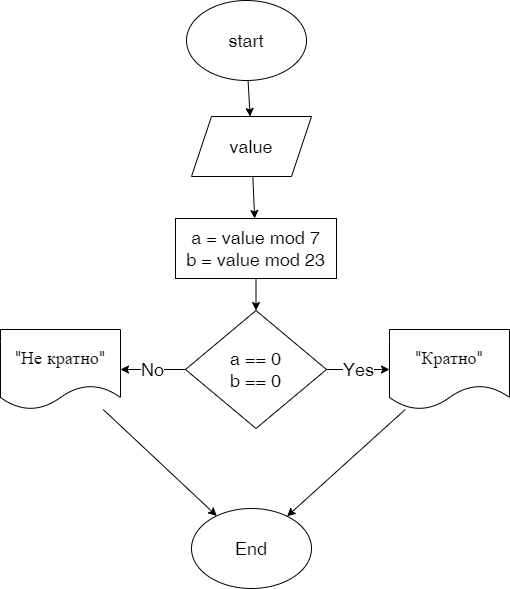

The diagram above was exported from draw.io. Its source (the exported page's mxGraphModel, read from the mxfile embedded in the PNG):
<mxGraphModel dx="906" dy="536" grid="0" gridSize="10" guides="1" tooltips="1" connect="1" arrows="1" fold="1" page="0" pageScale="1" pageWidth="850" pageHeight="1100" math="0" shadow="0">
  <root>
    <mxCell id="0" />
    <mxCell id="1" parent="0" />
    <mxCell id="4" value="" style="edgeStyle=none;html=1;fontSize=18;" edge="1" parent="1" source="2" target="3">
      <mxGeometry relative="1" as="geometry" />
    </mxCell>
    <mxCell id="2" value="start" style="ellipse;whiteSpace=wrap;html=1;fontSize=18;" vertex="1" parent="1">
      <mxGeometry x="192" y="34" width="120" height="80" as="geometry" />
    </mxCell>
    <mxCell id="6" value="" style="edgeStyle=none;html=1;fontSize=18;" edge="1" parent="1" source="3" target="5">
      <mxGeometry relative="1" as="geometry" />
    </mxCell>
    <mxCell id="3" value="value" style="shape=parallelogram;perimeter=parallelogramPerimeter;whiteSpace=wrap;html=1;fixedSize=1;fontSize=18;" vertex="1" parent="1">
      <mxGeometry x="197" y="150" width="120" height="60" as="geometry" />
    </mxCell>
    <mxCell id="8" value="" style="edgeStyle=none;html=1;fontSize=18;" edge="1" parent="1" source="5" target="7">
      <mxGeometry relative="1" as="geometry" />
    </mxCell>
    <mxCell id="5" value="a = value mod 7&lt;br&gt;b = value mod 23" style="whiteSpace=wrap;html=1;fontSize=18;" vertex="1" parent="1">
      <mxGeometry x="181" y="252" width="161" height="60" as="geometry" />
    </mxCell>
    <mxCell id="11" value="Yes" style="edgeStyle=none;html=1;fontSize=18;" edge="1" parent="1" source="7" target="10">
      <mxGeometry relative="1" as="geometry" />
    </mxCell>
    <mxCell id="12" value="No" style="edgeStyle=none;html=1;fontSize=18;" edge="1" parent="1" source="7" target="9">
      <mxGeometry relative="1" as="geometry" />
    </mxCell>
    <mxCell id="7" value="a == 0&lt;br&gt;b == 0" style="rhombus;whiteSpace=wrap;html=1;fontSize=18;" vertex="1" parent="1">
      <mxGeometry x="191" y="344" width="141" height="118" as="geometry" />
    </mxCell>
    <mxCell id="15" value="" style="edgeStyle=none;html=1;fontSize=18;" edge="1" parent="1" source="9" target="14">
      <mxGeometry relative="1" as="geometry">
        <mxPoint x="66" y="523" as="targetPoint" />
      </mxGeometry>
    </mxCell>
    <mxCell id="9" value="&quot;Не кратно&quot;" style="shape=document;whiteSpace=wrap;html=1;boundedLbl=1;fontSize=18;" vertex="1" parent="1">
      <mxGeometry x="6" y="363" width="120" height="80" as="geometry" />
    </mxCell>
    <mxCell id="16" value="" style="edgeStyle=none;html=1;fontSize=18;" edge="1" parent="1" source="10" target="14">
      <mxGeometry relative="1" as="geometry">
        <mxPoint x="455" y="523" as="targetPoint" />
      </mxGeometry>
    </mxCell>
    <mxCell id="10" value="&quot;Кратно&quot;" style="shape=document;whiteSpace=wrap;html=1;boundedLbl=1;fontSize=18;" vertex="1" parent="1">
      <mxGeometry x="395" y="363" width="120" height="80" as="geometry" />
    </mxCell>
    <mxCell id="14" value="End" style="ellipse;whiteSpace=wrap;html=1;fontSize=18;" vertex="1" parent="1">
      <mxGeometry x="197" y="542" width="120" height="80" as="geometry" />
    </mxCell>
  </root>
</mxGraphModel>